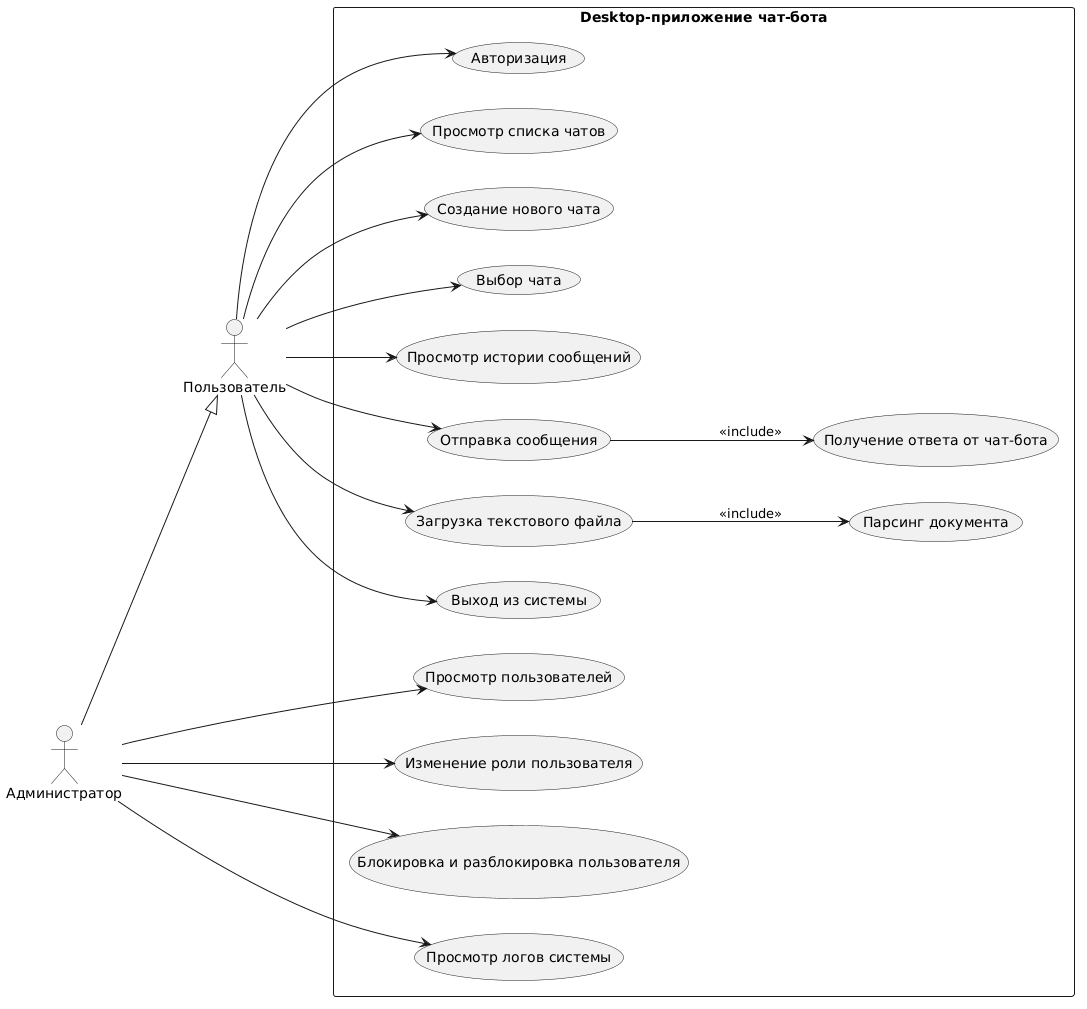

The diagram above was rendered by PlantUML. Its source (embedded in the PNG):
@startuml
left to right direction

actor "Пользователь" as User
actor "Администратор" as Admin
Admin --|> User

rectangle "Desktop-приложение чат-бота" {
    usecase "Авторизация" as UC1
    usecase "Просмотр списка чатов" as UC2
    usecase "Создание нового чата" as UC3
    usecase "Выбор чата" as UC4
    usecase "Просмотр истории сообщений" as UC5
    usecase "Отправка сообщения" as UC6
    usecase "Получение ответа от чат-бота" as UC7
    usecase "Загрузка текстового файла" as UC8
    usecase "Парсинг документа" as UC9
    usecase "Выход из системы" as UC10

    usecase "Просмотр пользователей" as UC11
    usecase "Изменение роли пользователя" as UC12
    usecase "Блокировка и разблокировка пользователя" as UC13
    usecase "Просмотр логов системы" as UC14
}

User --> UC1
User --> UC2
User --> UC3
User --> UC4
User --> UC5
User --> UC6
User --> UC8
User --> UC10

UC6 --> UC7 : <<include>>
UC8 --> UC9 : <<include>>

Admin --> UC11
Admin --> UC12
Admin --> UC13
Admin --> UC14
@enduml